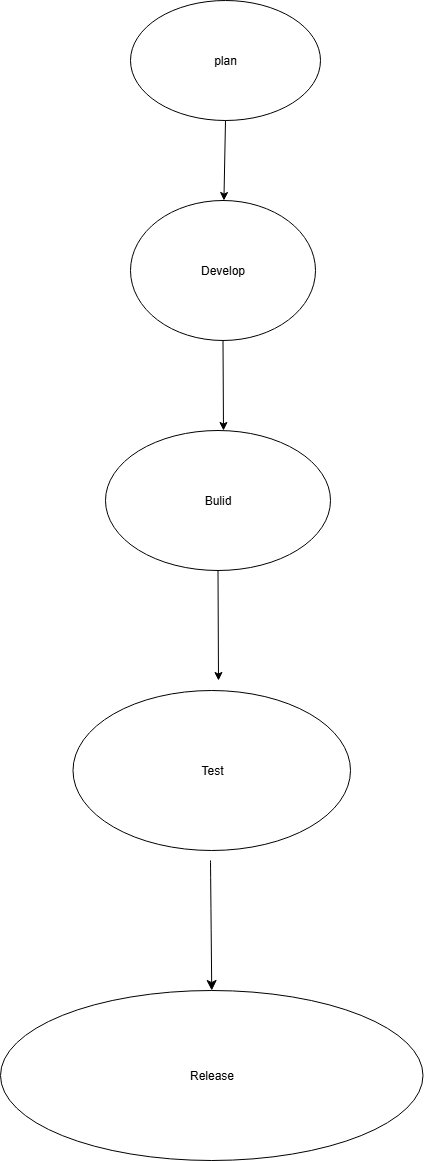

The diagram above was exported from draw.io. Its source (the exported page's mxGraphModel, read from the mxfile embedded in the PNG):
<mxGraphModel dx="1159" dy="526" grid="1" gridSize="10" guides="1" tooltips="1" connect="1" arrows="1" fold="1" page="1" pageScale="1" pageWidth="850" pageHeight="1100" math="0" shadow="0">
  <root>
    <mxCell id="0" />
    <mxCell id="1" parent="0" />
    <mxCell id="I73mV8yTe87VR5-sfpxM-1" value="plan" style="ellipse;whiteSpace=wrap;html=1;" parent="1" vertex="1">
      <mxGeometry x="320" y="190" width="190" height="120" as="geometry" />
    </mxCell>
    <mxCell id="I73mV8yTe87VR5-sfpxM-4" value="" style="endArrow=classic;html=1;rounded=0;exitX=0.5;exitY=1;exitDx=0;exitDy=0;" parent="1" source="I73mV8yTe87VR5-sfpxM-1" target="I73mV8yTe87VR5-sfpxM-5" edge="1">
      <mxGeometry width="50" height="50" relative="1" as="geometry">
        <mxPoint x="410" y="430" as="sourcePoint" />
        <mxPoint x="420" y="390" as="targetPoint" />
      </mxGeometry>
    </mxCell>
    <mxCell id="I73mV8yTe87VR5-sfpxM-5" value="Develop" style="ellipse;whiteSpace=wrap;html=1;" parent="1" vertex="1">
      <mxGeometry x="320" y="390" width="185" height="140" as="geometry" />
    </mxCell>
    <mxCell id="I73mV8yTe87VR5-sfpxM-6" value="" style="endArrow=classic;html=1;rounded=0;exitX=0.5;exitY=1;exitDx=0;exitDy=0;" parent="1" source="I73mV8yTe87VR5-sfpxM-5" edge="1">
      <mxGeometry width="50" height="50" relative="1" as="geometry">
        <mxPoint x="520" y="640" as="sourcePoint" />
        <mxPoint x="413" y="620" as="targetPoint" />
      </mxGeometry>
    </mxCell>
    <mxCell id="I73mV8yTe87VR5-sfpxM-13" value="Bulid" style="ellipse;whiteSpace=wrap;html=1;" parent="1" vertex="1">
      <mxGeometry x="295" y="620" width="225" height="140" as="geometry" />
    </mxCell>
    <mxCell id="I73mV8yTe87VR5-sfpxM-14" value="" style="endArrow=classic;html=1;rounded=0;exitX=0.5;exitY=1;exitDx=0;exitDy=0;" parent="1" source="I73mV8yTe87VR5-sfpxM-13" edge="1">
      <mxGeometry width="50" height="50" relative="1" as="geometry">
        <mxPoint x="740" y="780" as="sourcePoint" />
        <mxPoint x="408" y="870" as="targetPoint" />
      </mxGeometry>
    </mxCell>
    <mxCell id="I73mV8yTe87VR5-sfpxM-15" value="Test" style="ellipse;whiteSpace=wrap;html=1;" parent="1" vertex="1">
      <mxGeometry x="262.5" y="880" width="277.5" height="160" as="geometry" />
    </mxCell>
    <mxCell id="I73mV8yTe87VR5-sfpxM-18" value="Release" style="ellipse;whiteSpace=wrap;html=1;" parent="1" vertex="1">
      <mxGeometry x="190" y="1180" width="422.5" height="170" as="geometry" />
    </mxCell>
    <mxCell id="odES2B-PFWHbz8kbmCPf-3" value="" style="endArrow=classic;html=1;rounded=0;fontSize=12;startSize=8;endSize=8;curved=1;entryX=0.5;entryY=0;entryDx=0;entryDy=0;" parent="1" target="I73mV8yTe87VR5-sfpxM-18" edge="1">
      <mxGeometry width="50" height="50" relative="1" as="geometry">
        <mxPoint x="400" y="1050" as="sourcePoint" />
        <mxPoint x="550" y="1020" as="targetPoint" />
      </mxGeometry>
    </mxCell>
  </root>
</mxGraphModel>